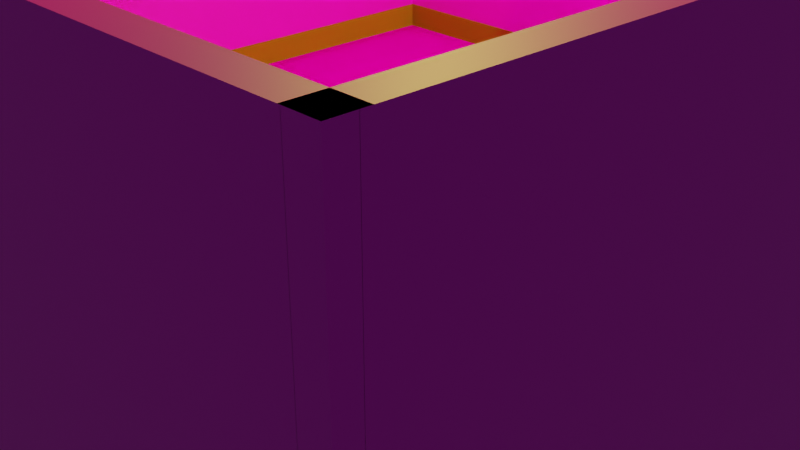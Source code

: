 # Source: RoomEmpty.blend  (saved by Blender 3.2.14; exported with 4.5.12 LTS)
import bpy
from mathutils import Matrix  # noqa: F401  (used for matrix-valued properties, if any)

bpy.ops.wm.read_factory_settings(use_empty=True)
scene = bpy.context.scene
scene.name = 'Scene'

# ---- collections
col_collection = bpy.data.collections.new('Collection'); scene.collection.children.link(col_collection)
col_camnlights = bpy.data.collections.new('CamNLights'); col_collection.children.link(col_camnlights)
col_walls = bpy.data.collections.new('Walls'); col_collection.children.link(col_walls)
col_cieling = bpy.data.collections.new('Cieling'); col_collection.children.link(col_cieling)

# ---- images (referenced by path relative to the original .blend; pixels are not part of the script)
import os
ASSET_DIR = os.environ.get("B2B_ASSET_DIR", "")  # directory of the original .blend (textures are referenced by path, not embedded)
HERE = os.path.dirname(os.path.abspath(__file__))  # packed textures are extracted next to this script under _unpacked/

def load_image(name, relpath, width, height, colorspace="sRGB"):
    """Load a texture the original file referenced (path relative to the .blend, or extracted next to this script)."""
    p = next((c for c in (os.path.join(HERE, relpath), os.path.join(ASSET_DIR, relpath)) if relpath and os.path.exists(c)), "")
    if p:
        img = bpy.data.images.load(p, check_existing=True)
        img.name = name
    else:  # same state as the original file: an image datablock whose file is absent (Cycles renders it pink)
        img = bpy.data.images.new(name, width, height)
        img.source = "FILE"
        img.filepath = "//" + (relpath or name)
    img.colorspace_settings.name = colorspace
    return img
img_carpet_jpg = load_image('carpet.jpg', 'textures/carpet.jpg', 1024, 1024, 'sRGB')
img_wallpaper_jpg = load_image('wallpaper.jpg', 'textures/wallpaper.jpg', 1024, 1024, 'sRGB')
img_ceiling_tile_png = load_image('ceiling_tile.png', 'textures/ceiling_tile.png', 1024, 1024, 'sRGB')

# ---- materials (node trees are filled in below, after node groups)
mat_floor = bpy.data.materials.new('Floor')
mat_floor.use_transparent_shadow = False
mat_wall2 = bpy.data.materials.new('Wall2')
mat_wall2.use_transparent_shadow = False
mat_wall1 = bpy.data.materials.new('Wall1')
mat_wall1.use_transparent_shadow = False
mat_cieling1 = bpy.data.materials.new('Cieling1')
mat_cieling1.use_transparent_shadow = False
mat_cielinglights = bpy.data.materials.new('CielingLights')
mat_cielinglights.use_transparent_shadow = False
mat_cieling2 = bpy.data.materials.new('Cieling2')
mat_cieling2.use_transparent_shadow = False

# ---- material node trees
mat_floor.use_nodes = True; mat_floor.node_tree.nodes.clear()
_N = mat_floor.node_tree.nodes; _L = mat_floor.node_tree.links
n0 = _N.new('ShaderNodeBsdfPrincipled'); n0.name = 'Principled BSDF'; n0.location = (10, 300)
n0.distribution = 'GGX'
n0.subsurface_method = 'RANDOM_WALK_SKIN'
n0.inputs[2].default_value = 1.0
n0.inputs[3].default_value = 1.45
n0.inputs[13].default_value = 0.0
n0.inputs[27].default_value = (0.0, 0.0, 0.0, 1.0)
n0.inputs[28].default_value = 1.0
n1 = _N.new('ShaderNodeOutputMaterial'); n1.name = 'Material Output'; n1.location = (300, 300)
n2 = _N.new('ShaderNodeTexImage'); n2.name = 'Image Texture'; n2.location = (-280, 275)
n2.image = img_carpet_jpg
n3 = _N.new('ShaderNodeTexCoord'); n3.name = 'Texture Coordinate'; n3.location = (-715, 203)
n4 = _N.new('ShaderNodeMapping'); n4.name = 'Mapping'; n4.location = (-483, 268)
n4.inputs[3].default_value = (15.0, 15.0, 1.0)
_L.new(n0.outputs[0], n1.inputs[0])
_L.new(n2.outputs[0], n0.inputs[0])
_L.new(n3.outputs[2], n4.inputs[0])
_L.new(n4.outputs[0], n2.inputs[0])
n1.is_active_output = True
mat_wall2.use_nodes = True; mat_wall2.node_tree.nodes.clear()
_N = mat_wall2.node_tree.nodes; _L = mat_wall2.node_tree.links
n0 = _N.new('ShaderNodeBsdfPrincipled'); n0.name = 'Principled BSDF'; n0.location = (10, 300)
n0.distribution = 'GGX'
n0.subsurface_method = 'BURLEY'
n0.inputs[0].default_value = (0.2705, 0.1946, 0.01033, 1.0)
n0.inputs[2].default_value = 1.0
n0.inputs[3].default_value = 1.45
n0.inputs[13].default_value = 0.0
n0.inputs[27].default_value = (0.0, 0.0, 0.0, 1.0)
n0.inputs[28].default_value = 1.0
n1 = _N.new('ShaderNodeOutputMaterial'); n1.name = 'Material Output'; n1.location = (300, 300)
_L.new(n0.outputs[0], n1.inputs[0])
n1.is_active_output = True
mat_wall1.use_nodes = True; mat_wall1.node_tree.nodes.clear()
_N = mat_wall1.node_tree.nodes; _L = mat_wall1.node_tree.links
n0 = _N.new('ShaderNodeBsdfPrincipled'); n0.name = 'Principled BSDF'; n0.location = (10, 300)
n0.distribution = 'GGX'
n0.subsurface_method = 'RANDOM_WALK_SKIN'
n0.inputs[3].default_value = 1.45
n0.inputs[27].default_value = (0.0, 0.0, 0.0, 1.0)
n0.inputs[28].default_value = 1.0
n1 = _N.new('ShaderNodeOutputMaterial'); n1.name = 'Material Output'; n1.location = (300, 300)
n2 = _N.new('ShaderNodeTexCoord'); n2.name = 'Texture Coordinate'; n2.location = (-654, 247)
n3 = _N.new('ShaderNodeTexImage'); n3.name = 'Image Texture'; n3.location = (-280, 275)
n3.image = img_wallpaper_jpg
n4 = _N.new('ShaderNodeMapping'); n4.name = 'Mapping'; n4.location = (-468, 277)
n4.inputs[2].default_value = (0.0, 0.0, 1.571)
n4.inputs[3].default_value = (50.0, 50.0, 0.0)
_L.new(n0.outputs[0], n1.inputs[0])
_L.new(n3.outputs[0], n0.inputs[0])
_L.new(n2.outputs[2], n4.inputs[0])
_L.new(n4.outputs[0], n3.inputs[0])
n1.is_active_output = True
mat_cieling1.use_nodes = True; mat_cieling1.node_tree.nodes.clear()
_N = mat_cieling1.node_tree.nodes; _L = mat_cieling1.node_tree.links
n0 = _N.new('ShaderNodeBsdfPrincipled'); n0.name = 'Principled BSDF'; n0.location = (10, 300)
n0.distribution = 'GGX'
n0.subsurface_method = 'RANDOM_WALK_SKIN'
n0.inputs[0].default_value = (0.218, 0.3832, 0.2495, 1.0)
n0.inputs[3].default_value = 1.45
n0.inputs[27].default_value = (0.0, 0.0, 0.0, 1.0)
n0.inputs[28].default_value = 1.0
n1 = _N.new('ShaderNodeOutputMaterial'); n1.name = 'Material Output'; n1.location = (300, 300)
_L.new(n0.outputs[0], n1.inputs[0])
n1.is_active_output = True
mat_cielinglights.use_nodes = True; mat_cielinglights.node_tree.nodes.clear()
_N = mat_cielinglights.node_tree.nodes; _L = mat_cielinglights.node_tree.links
n0 = _N.new('ShaderNodeOutputMaterial'); n0.name = 'Material Output'; n0.location = (300, 300)
n1 = _N.new('ShaderNodeEmission'); n1.name = 'Emission'; n1.location = (10, 300)
n1.inputs[0].default_value = (1.0, 0.9685, 0.2795, 1.0)
n1.inputs[1].default_value = 45.0
_L.new(n1.outputs[0], n0.inputs[0])
n0.is_active_output = True
mat_cieling2.use_nodes = True; mat_cieling2.node_tree.nodes.clear()
_N = mat_cieling2.node_tree.nodes; _L = mat_cieling2.node_tree.links
n0 = _N.new('ShaderNodeBsdfPrincipled'); n0.name = 'Principled BSDF'; n0.location = (10, 300)
n0.distribution = 'GGX'
n0.subsurface_method = 'RANDOM_WALK_SKIN'
n0.inputs[3].default_value = 1.45
n0.inputs[27].default_value = (0.0, 0.0, 0.0, 1.0)
n0.inputs[28].default_value = 1.0
n1 = _N.new('ShaderNodeOutputMaterial'); n1.name = 'Material Output'; n1.location = (300, 300)
n2 = _N.new('ShaderNodeTexImage'); n2.name = 'Image Texture'; n2.location = (-280, 275)
n2.image = img_ceiling_tile_png
n3 = _N.new('ShaderNodeTexCoord'); n3.name = 'Texture Coordinate'; n3.location = (-633, 260)
n4 = _N.new('ShaderNodeMapping'); n4.name = 'Mapping'; n4.location = (-458, 282)
n4.inputs[3].default_value = (5.0, 20.0, 1.0)
_L.new(n0.outputs[0], n1.inputs[0])
_L.new(n2.outputs[0], n0.inputs[0])
_L.new(n3.outputs[2], n4.inputs[0])
_L.new(n4.outputs[0], n2.inputs[0])
n1.is_active_output = True

# ---- world
world_world = bpy.data.worlds.new('World'); scene.world = world_world
world_world.use_nodes = True; world_world.node_tree.nodes.clear()
_N = world_world.node_tree.nodes; _L = world_world.node_tree.links
n0 = _N.new('ShaderNodeOutputWorld'); n0.name = 'World Output'; n0.location = (300, 300)
n1 = _N.new('ShaderNodeBackground'); n1.name = 'Background'; n1.location = (10, 300)
n1.inputs[0].default_value = (0.05088, 0.05088, 0.05088, 1.0)
_L.new(n1.outputs[0], n0.inputs[0])
n0.is_active_output = True
world_world.color = (0.05088, 0.05088, 0.05088)
world_world.use_sun_shadow = False
world_world.sun_shadow_jitter_overblur = 0.0

# ---- cameras
cam_camera = bpy.data.cameras.new('Camera')
cam_camera.clip_end = 100.0
cam_camera.ortho_scale = 7.314

# ---- lights
light_light = bpy.data.lights.new('Light', 'POINT')
light_light.color = (1.0, 0.8526, 0.1198)
light_light.transmission_factor = 0.0
light_light.energy = 1000.0
light_light.shadow_soft_size = 0.1
light_light.shadow_maximum_resolution = 0.006
light_light.use_absolute_resolution = True

# ---- meshes
me_plane = bpy.data.meshes.new('Plane')
me_plane.from_pydata([(-1.0, -1.0, 0.0), (1.0, -1.0, 0.0), (-1.0, 1.0, 0.0), (1.0, 1.0, 0.0)], [], [(0, 1, 3, 2)])
_uv = me_plane.uv_layers.new(name='UVMap')
_uv.uv.foreach_set('vector', [0.0, 0.0, 1.0, 0.0, 1.0, 1.0, 0.0, 1.0])
me_plane.materials.append(mat_floor)
me_plane.update()
me_cube_008 = bpy.data.meshes.new('Cube.008')
me_cube_008.from_pydata([(-1.0, -1.0, -1.0), (-1.0, -1.0, 1.0), (-1.0, 1.0, -1.0), (-1.0, 1.0, 1.0), (1.0, -1.0, -1.0), (1.0, -1.0, 1.0), (1.0, 1.0, -1.0), (1.0, 1.0, 1.0), (-0.8333, -0.9901, -1.128), (-0.8333, -0.9901, 16.26), (-0.8333, 0.9901, -1.128), (-0.8333, 0.9901, 16.26), (0.8333, -0.9901, -1.128), (0.8333, -0.9901, 16.26), (0.8333, 0.9901, -1.128), (0.8333, 0.9901, 16.26)], [], [(0, 1, 3, 2), (2, 3, 7, 6), (6, 7, 5, 4), (4, 5, 1, 0), (2, 6, 4, 0), (7, 3, 1, 5), (8, 9, 11, 10), (10, 11, 15, 14), (14, 15, 13, 12), (12, 13, 9, 8), (10, 14, 12, 8), (15, 11, 9, 13)])
me_cube_008.polygons.foreach_set('material_index', [0, 0, 0, 0, 0, 0, 1, 1, 1, 1, 1, 1])
_uv = me_cube_008.uv_layers.new(name='UVMap')
_uv.uv.foreach_set('vector', [0.375, 0.0, 0.625, 0.0, 0.625, 0.25, 0.375, 0.25, 0.375, 0.25, 0.625, 0.25, 0.625, 0.5, 0.375, 0.5, 0.375, 0.5, 0.625, 0.5, 0.625, 0.75, 0.375, 0.75, 0.375, 0.75, 0.625, 0.75, 0.625, 1.0, 0.375, 1.0, 0.125, 0.5, 0.375, 0.5, 0.375, 0.75, 0.125, 0.75, 0.625, 0.5, 0.875, 0.5, 0.875, 0.75, 0.625, 0.75, 0.375, 0.0, 0.625, 0.0, 0.625, 0.25, 0.375, 0.25, 0.375, 0.25, 0.625, 0.25, 0.625, 0.5, 0.375, 0.5, 0.375, 0.5, 0.625, 0.5, 0.625, 0.75, 0.375, 0.75, 0.375, 0.75, 0.625, 0.75, 0.625, 1.0, 0.375, 1.0, 0.125, 0.5, 0.375, 0.5, 0.375, 0.75, 0.125, 0.75, 0.625, 0.5, 0.875, 0.5, 0.875, 0.75, 0.625, 0.75])
me_cube_008.materials.append(mat_wall2)
me_cube_008.materials.append(mat_wall1)
me_cube_008.update()
me_cube_009 = bpy.data.meshes.new('Cube.009')
me_cube_009.from_pydata([(-1.0, -1.0, -1.0), (-1.0, -1.0, 1.0), (-1.0, 1.0, -1.0), (-1.0, 1.0, 1.0), (1.0, -1.0, -1.0), (1.0, -1.0, 1.0), (1.0, 1.0, -1.0), (1.0, 1.0, 1.0), (-0.8333, -0.9901, -1.128), (-0.8333, -0.9901, 16.26), (-0.8333, 0.9901, -1.128), (-0.8333, 0.9901, 16.26), (0.8333, -0.9901, -1.128), (0.8333, -0.9901, 16.26), (0.8333, 0.9901, -1.128), (0.8333, 0.9901, 16.26)], [], [(0, 1, 3, 2), (2, 3, 7, 6), (6, 7, 5, 4), (4, 5, 1, 0), (2, 6, 4, 0), (7, 3, 1, 5), (8, 9, 11, 10), (10, 11, 15, 14), (14, 15, 13, 12), (12, 13, 9, 8), (10, 14, 12, 8), (15, 11, 9, 13)])
me_cube_009.polygons.foreach_set('material_index', [0, 0, 0, 0, 0, 0, 1, 1, 1, 1, 1, 1])
_uv = me_cube_009.uv_layers.new(name='UVMap')
_uv.uv.foreach_set('vector', [0.375, 0.0, 0.625, 0.0, 0.625, 0.25, 0.375, 0.25, 0.375, 0.25, 0.625, 0.25, 0.625, 0.5, 0.375, 0.5, 0.375, 0.5, 0.625, 0.5, 0.625, 0.75, 0.375, 0.75, 0.375, 0.75, 0.625, 0.75, 0.625, 1.0, 0.375, 1.0, 0.125, 0.5, 0.375, 0.5, 0.375, 0.75, 0.125, 0.75, 0.625, 0.5, 0.875, 0.5, 0.875, 0.75, 0.625, 0.75, 0.375, 0.0, 0.625, 0.0, 0.625, 0.25, 0.375, 0.25, 0.375, 0.25, 0.625, 0.25, 0.625, 0.5, 0.375, 0.5, 0.375, 0.5, 0.625, 0.5, 0.625, 0.75, 0.375, 0.75, 0.375, 0.75, 0.625, 0.75, 0.625, 1.0, 0.375, 1.0, 0.125, 0.5, 0.375, 0.5, 0.375, 0.75, 0.125, 0.75, 0.625, 0.5, 0.875, 0.5, 0.875, 0.75, 0.625, 0.75])
me_cube_009.materials.append(mat_wall2)
me_cube_009.materials.append(mat_wall1)
me_cube_009.update()
me_cube_010 = bpy.data.meshes.new('Cube.010')
me_cube_010.from_pydata([(-1.0, -1.0, -1.0), (-1.0, -1.0, 1.0), (-1.0, 1.0, -1.0), (-1.0, 1.0, 1.0), (1.0, -1.0, -1.0), (1.0, -1.0, 1.0), (1.0, 1.0, -1.0), (1.0, 1.0, 1.0), (-0.8333, -0.9901, -1.128), (-0.8333, -0.9901, 16.26), (-0.8333, 0.9901, -1.128), (-0.8333, 0.9901, 16.26), (0.8333, -0.9901, -1.128), (0.8333, -0.9901, 16.26), (0.8333, 0.9901, -1.128), (0.8333, 0.9901, 16.26)], [], [(0, 1, 3, 2), (2, 3, 7, 6), (6, 7, 5, 4), (4, 5, 1, 0), (2, 6, 4, 0), (7, 3, 1, 5), (8, 9, 11, 10), (10, 11, 15, 14), (14, 15, 13, 12), (12, 13, 9, 8), (10, 14, 12, 8), (15, 11, 9, 13)])
me_cube_010.polygons.foreach_set('material_index', [0, 0, 0, 0, 0, 0, 1, 1, 1, 1, 1, 1])
_uv = me_cube_010.uv_layers.new(name='UVMap')
_uv.uv.foreach_set('vector', [0.375, 0.0, 0.625, 0.0, 0.625, 0.25, 0.375, 0.25, 0.375, 0.25, 0.625, 0.25, 0.625, 0.5, 0.375, 0.5, 0.375, 0.5, 0.625, 0.5, 0.625, 0.75, 0.375, 0.75, 0.375, 0.75, 0.625, 0.75, 0.625, 1.0, 0.375, 1.0, 0.125, 0.5, 0.375, 0.5, 0.375, 0.75, 0.125, 0.75, 0.625, 0.5, 0.875, 0.5, 0.875, 0.75, 0.625, 0.75, 0.375, 0.0, 0.625, 0.0, 0.625, 0.25, 0.375, 0.25, 0.375, 0.25, 0.625, 0.25, 0.625, 0.5, 0.375, 0.5, 0.375, 0.5, 0.625, 0.5, 0.625, 0.75, 0.375, 0.75, 0.375, 0.75, 0.625, 0.75, 0.625, 1.0, 0.375, 1.0, 0.125, 0.5, 0.375, 0.5, 0.375, 0.75, 0.125, 0.75, 0.625, 0.5, 0.875, 0.5, 0.875, 0.75, 0.625, 0.75])
me_cube_010.materials.append(mat_wall2)
me_cube_010.materials.append(mat_wall1)
me_cube_010.update()
me_cube_011 = bpy.data.meshes.new('Cube.011')
me_cube_011.from_pydata([(-1.0, -1.0, -1.0), (-1.0, -1.0, 1.0), (-1.0, 1.0, -1.0), (-1.0, 1.0, 1.0), (1.0, -1.0, -1.0), (1.0, -1.0, 1.0), (1.0, 1.0, -1.0), (1.0, 1.0, 1.0), (-0.8333, -0.9901, -1.128), (-0.8333, -0.9901, 16.26), (-0.8333, 0.9901, -1.128), (-0.8333, 0.9901, 16.26), (0.8333, -0.9901, -1.128), (0.8333, -0.9901, 16.26), (0.8333, 0.9901, -1.128), (0.8333, 0.9901, 16.26)], [], [(0, 1, 3, 2), (2, 3, 7, 6), (6, 7, 5, 4), (4, 5, 1, 0), (2, 6, 4, 0), (7, 3, 1, 5), (8, 9, 11, 10), (10, 11, 15, 14), (14, 15, 13, 12), (12, 13, 9, 8), (10, 14, 12, 8), (15, 11, 9, 13)])
me_cube_011.polygons.foreach_set('material_index', [0, 0, 0, 0, 0, 0, 1, 1, 1, 1, 1, 1])
_uv = me_cube_011.uv_layers.new(name='UVMap')
_uv.uv.foreach_set('vector', [0.375, 0.0, 0.625, 0.0, 0.625, 0.25, 0.375, 0.25, 0.375, 0.25, 0.625, 0.25, 0.625, 0.5, 0.375, 0.5, 0.375, 0.5, 0.625, 0.5, 0.625, 0.75, 0.375, 0.75, 0.375, 0.75, 0.625, 0.75, 0.625, 1.0, 0.375, 1.0, 0.125, 0.5, 0.375, 0.5, 0.375, 0.75, 0.125, 0.75, 0.625, 0.5, 0.875, 0.5, 0.875, 0.75, 0.625, 0.75, 0.375, 0.0, 0.625, 0.0, 0.625, 0.25, 0.375, 0.25, 0.375, 0.25, 0.625, 0.25, 0.625, 0.5, 0.375, 0.5, 0.375, 0.5, 0.625, 0.5, 0.625, 0.75, 0.375, 0.75, 0.375, 0.75, 0.625, 0.75, 0.625, 1.0, 0.375, 1.0, 0.125, 0.5, 0.375, 0.5, 0.375, 0.75, 0.125, 0.75, 0.625, 0.5, 0.875, 0.5, 0.875, 0.75, 0.625, 0.75])
me_cube_011.materials.append(mat_wall2)
me_cube_011.materials.append(mat_wall1)
me_cube_011.update()
me_cube_012 = bpy.data.meshes.new('Cube.012')
me_cube_012.from_pydata([(-1.0, -1.0, -1.0), (-1.0, -1.0, 1.0), (-1.0, 1.0, -1.0), (-1.0, 1.0, 1.0), (1.0, -1.0, -1.0), (1.0, -1.0, 1.0), (1.0, 1.0, -1.0), (1.0, 1.0, 1.0), (-1.0, -0.9558, -1.0), (-1.0, -0.9558, 1.0), (1.0, -0.9558, -1.0), (1.0, -0.9558, 1.0), (0.9503, 1.0, -1.0), (0.9503, 1.0, 1.0), (0.9503, -1.0, -1.0), (0.9503, -1.0, 1.0), (0.9503, -0.9558, 1.0), (0.9503, -0.9558, -1.0), (-0.9449, 1.0, -1.0), (-0.9449, -1.0, 1.0), (-0.9449, -0.9558, -1.0), (-0.9449, 1.0, 1.0), (-0.9449, -1.0, -1.0), (-0.9449, -0.9558, 1.0), (-1.0, 0.9613, 1.0), (1.0, 0.9613, -1.0), (-1.0, 0.9613, -1.0), (1.0, 0.9613, 1.0), (0.9503, 0.9613, -1.0), (0.9503, 0.9613, 1.0), (-0.9449, 0.9613, -1.0), (-0.9449, 0.9613, 1.0)], [], [(26, 24, 3, 2), (12, 13, 7, 6), (10, 11, 5, 4), (22, 19, 1, 0), (17, 10, 4, 14), (23, 9, 1, 19), (31, 24, 9, 23), (28, 25, 10, 17), (25, 27, 11, 10), (0, 1, 9, 8), (27, 29, 16, 11), (11, 16, 15, 5), (20, 17, 14, 22), (4, 5, 15, 14), (18, 21, 13, 12), (2, 3, 21, 18), (8, 20, 22, 0), (26, 30, 20, 8), (16, 23, 19, 15), (14, 15, 19, 22), (13, 21, 31, 29), (2, 18, 30, 26), (7, 13, 29, 27), (18, 12, 28, 30), (6, 7, 27, 25), (12, 6, 25, 28), (21, 3, 24, 31), (8, 9, 24, 26)])
_uv = me_cube_012.uv_layers.new(name='UVMap')
_uv.uv.foreach_set('vector', [0.375, 0.2452, 0.625, 0.2452, 0.625, 0.25, 0.375, 0.25, 0.375, 0.4938, 0.625, 0.4938, 0.625, 0.5, 0.375, 0.5, 0.375, 0.7445, 0.625, 0.7445, 0.625, 0.75, 0.375, 0.75, 0.375, 0.9931, 0.625, 0.9931, 0.625, 1.0, 0.375, 1.0, 0.3688, 0.7445, 0.375, 0.7445, 0.375, 0.75, 0.3688, 0.75, 0.8681, 0.7445, 0.875, 0.7445, 0.875, 0.75, 0.8681, 0.75, 0.8681, 0.5048, 0.875, 0.5048, 0.875, 0.7445, 0.8681, 0.7445, 0.3688, 0.5048, 0.375, 0.5048, 0.375, 0.7445, 0.3688, 0.7445, 0.375, 0.5048, 0.625, 0.5048, 0.625, 0.7445, 0.375, 0.7445, 0.375, 0.0, 0.625, 0.0, 0.625, 0.005525, 0.375, 0.005525, 0.625, 0.5048, 0.6312, 0.5048, 0.6312, 0.7445, 0.625, 0.7445, 0.625, 0.7445, 0.6312, 0.7445, 0.6312, 0.75, 0.625, 0.75, 0.1319, 0.7445, 0.3688, 0.7445, 0.3688, 0.75, 0.1319, 0.75, 0.375, 0.75, 0.625, 0.75, 0.625, 0.7562, 0.375, 0.7562, 0.375, 0.2569, 0.625, 0.2569, 0.625, 0.4938, 0.375, 0.4938, 0.375, 0.25, 0.625, 0.25, 0.625, 0.2569, 0.375, 0.2569, 0.125, 0.7445, 0.1319, 0.7445, 0.1319, 0.75, 0.125, 0.75, 0.125, 0.5048, 0.1319, 0.5048, 0.1319, 0.7445, 0.125, 0.7445, 0.6312, 0.7445, 0.8681, 0.7445, 0.8681, 0.75, 0.6312, 0.75, 0.375, 0.7562, 0.625, 0.7562, 0.625, 0.9931, 0.375, 0.9931, 0.6312, 0.5, 0.8681, 0.5, 0.8681, 0.5048, 0.6312, 0.5048, 0.125, 0.5, 0.1319, 0.5, 0.1319, 0.5048, 0.125, 0.5048, 0.625, 0.5, 0.6312, 0.5, 0.6312, 0.5048, 0.625, 0.5048, 0.1319, 0.5, 0.3688, 0.5, 0.3688, 0.5048, 0.1319, 0.5048, 0.375, 0.5, 0.625, 0.5, 0.625, 0.5048, 0.375, 0.5048, 0.3688, 0.5, 0.375, 0.5, 0.375, 0.5048, 0.3688, 0.5048, 0.8681, 0.5, 0.875, 0.5, 0.875, 0.5048, 0.8681, 0.5048, 0.375, 0.005525, 0.625, 0.005525, 0.625, 0.2452, 0.375, 0.2452])
me_cube_012.materials.append(mat_cieling1)
me_cube_012.update()
me_cube_001 = bpy.data.meshes.new('Cube.001')
me_cube_001.from_pydata([(-1.0, -1.0, -1.0), (-1.0, -1.0, 1.0), (-1.0, 1.0, -1.0), (-1.0, 1.0, 1.0), (1.0, -1.0, -1.0), (1.0, -1.0, 1.0), (1.0, 1.0, -1.0), (1.0, 1.0, 1.0), (-1.0, -0.9558, -1.0), (-1.0, -0.9558, 1.0), (1.0, -0.9558, -1.0), (1.0, -0.9558, 1.0), (0.9503, 1.0, -1.0), (0.9503, 1.0, 1.0), (0.9503, -1.0, -1.0), (0.9503, -1.0, 1.0), (0.9503, -0.9558, 1.0), (0.9503, -0.9558, -1.0), (-0.9449, 1.0, -1.0), (-0.9449, -1.0, 1.0), (-0.9449, -0.9558, -1.0), (-0.9449, 1.0, 1.0), (-0.9449, -1.0, -1.0), (-0.9449, -0.9558, 1.0), (-1.0, 0.9613, 1.0), (1.0, 0.9613, -1.0), (-1.0, 0.9613, -1.0), (1.0, 0.9613, 1.0), (0.9503, 0.9613, -1.0), (0.9503, 0.9613, 1.0), (-0.9449, 0.9613, -1.0), (-0.9449, 0.9613, 1.0)], [], [(26, 24, 3, 2), (12, 13, 7, 6), (10, 11, 5, 4), (22, 19, 1, 0), (17, 10, 4, 14), (23, 9, 1, 19), (31, 24, 9, 23), (28, 25, 10, 17), (25, 27, 11, 10), (0, 1, 9, 8), (27, 29, 16, 11), (11, 16, 15, 5), (20, 17, 14, 22), (4, 5, 15, 14), (18, 21, 13, 12), (2, 3, 21, 18), (8, 20, 22, 0), (26, 30, 20, 8), (16, 23, 19, 15), (14, 15, 19, 22), (13, 21, 31, 29), (2, 18, 30, 26), (7, 13, 29, 27), (18, 12, 28, 30), (6, 7, 27, 25), (12, 6, 25, 28), (21, 3, 24, 31), (8, 9, 24, 26)])
_uv = me_cube_001.uv_layers.new(name='UVMap')
_uv.uv.foreach_set('vector', [0.375, 0.2452, 0.625, 0.2452, 0.625, 0.25, 0.375, 0.25, 0.375, 0.4938, 0.625, 0.4938, 0.625, 0.5, 0.375, 0.5, 0.375, 0.7445, 0.625, 0.7445, 0.625, 0.75, 0.375, 0.75, 0.375, 0.9931, 0.625, 0.9931, 0.625, 1.0, 0.375, 1.0, 0.3688, 0.7445, 0.375, 0.7445, 0.375, 0.75, 0.3688, 0.75, 0.8681, 0.7445, 0.875, 0.7445, 0.875, 0.75, 0.8681, 0.75, 0.8681, 0.5048, 0.875, 0.5048, 0.875, 0.7445, 0.8681, 0.7445, 0.3688, 0.5048, 0.375, 0.5048, 0.375, 0.7445, 0.3688, 0.7445, 0.375, 0.5048, 0.625, 0.5048, 0.625, 0.7445, 0.375, 0.7445, 0.375, 0.0, 0.625, 0.0, 0.625, 0.005525, 0.375, 0.005525, 0.625, 0.5048, 0.6312, 0.5048, 0.6312, 0.7445, 0.625, 0.7445, 0.625, 0.7445, 0.6312, 0.7445, 0.6312, 0.75, 0.625, 0.75, 0.1319, 0.7445, 0.3688, 0.7445, 0.3688, 0.75, 0.1319, 0.75, 0.375, 0.75, 0.625, 0.75, 0.625, 0.7562, 0.375, 0.7562, 0.375, 0.2569, 0.625, 0.2569, 0.625, 0.4938, 0.375, 0.4938, 0.375, 0.25, 0.625, 0.25, 0.625, 0.2569, 0.375, 0.2569, 0.125, 0.7445, 0.1319, 0.7445, 0.1319, 0.75, 0.125, 0.75, 0.125, 0.5048, 0.1319, 0.5048, 0.1319, 0.7445, 0.125, 0.7445, 0.6312, 0.7445, 0.8681, 0.7445, 0.8681, 0.75, 0.6312, 0.75, 0.375, 0.7562, 0.625, 0.7562, 0.625, 0.9931, 0.375, 0.9931, 0.6312, 0.5, 0.8681, 0.5, 0.8681, 0.5048, 0.6312, 0.5048, 0.125, 0.5, 0.1319, 0.5, 0.1319, 0.5048, 0.125, 0.5048, 0.625, 0.5, 0.6312, 0.5, 0.6312, 0.5048, 0.625, 0.5048, 0.1319, 0.5, 0.3688, 0.5, 0.3688, 0.5048, 0.1319, 0.5048, 0.375, 0.5, 0.625, 0.5, 0.625, 0.5048, 0.375, 0.5048, 0.3688, 0.5, 0.375, 0.5, 0.375, 0.5048, 0.3688, 0.5048, 0.8681, 0.5, 0.875, 0.5, 0.875, 0.5048, 0.8681, 0.5048, 0.375, 0.005525, 0.625, 0.005525, 0.625, 0.2452, 0.375, 0.2452])
me_cube_001.materials.append(mat_cieling1)
me_cube_001.update()
me_cube_002 = bpy.data.meshes.new('Cube.002')
me_cube_002.from_pydata([(-1.0, -1.0, -1.0), (-1.0, -1.0, 1.0), (-1.0, 1.0, -1.0), (-1.0, 1.0, 1.0), (1.0, -1.0, -1.0), (1.0, -1.0, 1.0), (1.0, 1.0, -1.0), (1.0, 1.0, 1.0), (-1.0, -0.9558, -1.0), (-1.0, -0.9558, 1.0), (1.0, -0.9558, -1.0), (1.0, -0.9558, 1.0), (0.9503, 1.0, -1.0), (0.9503, 1.0, 1.0), (0.9503, -1.0, -1.0), (0.9503, -1.0, 1.0), (0.9503, -0.9558, 1.0), (0.9503, -0.9558, -1.0), (-0.9449, 1.0, -1.0), (-0.9449, -1.0, 1.0), (-0.9449, -0.9558, -1.0), (-0.9449, 1.0, 1.0), (-0.9449, -1.0, -1.0), (-0.9449, -0.9558, 1.0), (-1.0, 0.9613, 1.0), (1.0, 0.9613, -1.0), (-1.0, 0.9613, -1.0), (1.0, 0.9613, 1.0), (0.9503, 0.9613, -1.0), (0.9503, 0.9613, 1.0), (-0.9449, 0.9613, -1.0), (-0.9449, 0.9613, 1.0)], [], [(26, 24, 3, 2), (12, 13, 7, 6), (10, 11, 5, 4), (22, 19, 1, 0), (17, 10, 4, 14), (23, 9, 1, 19), (31, 24, 9, 23), (28, 25, 10, 17), (25, 27, 11, 10), (0, 1, 9, 8), (27, 29, 16, 11), (11, 16, 15, 5), (20, 17, 14, 22), (4, 5, 15, 14), (18, 21, 13, 12), (2, 3, 21, 18), (8, 20, 22, 0), (26, 30, 20, 8), (16, 23, 19, 15), (14, 15, 19, 22), (13, 21, 31, 29), (2, 18, 30, 26), (7, 13, 29, 27), (18, 12, 28, 30), (6, 7, 27, 25), (12, 6, 25, 28), (21, 3, 24, 31), (8, 9, 24, 26)])
_uv = me_cube_002.uv_layers.new(name='UVMap')
_uv.uv.foreach_set('vector', [0.375, 0.2452, 0.625, 0.2452, 0.625, 0.25, 0.375, 0.25, 0.375, 0.4938, 0.625, 0.4938, 0.625, 0.5, 0.375, 0.5, 0.375, 0.7445, 0.625, 0.7445, 0.625, 0.75, 0.375, 0.75, 0.375, 0.9931, 0.625, 0.9931, 0.625, 1.0, 0.375, 1.0, 0.3688, 0.7445, 0.375, 0.7445, 0.375, 0.75, 0.3688, 0.75, 0.8681, 0.7445, 0.875, 0.7445, 0.875, 0.75, 0.8681, 0.75, 0.8681, 0.5048, 0.875, 0.5048, 0.875, 0.7445, 0.8681, 0.7445, 0.3688, 0.5048, 0.375, 0.5048, 0.375, 0.7445, 0.3688, 0.7445, 0.375, 0.5048, 0.625, 0.5048, 0.625, 0.7445, 0.375, 0.7445, 0.375, 0.0, 0.625, 0.0, 0.625, 0.005525, 0.375, 0.005525, 0.625, 0.5048, 0.6312, 0.5048, 0.6312, 0.7445, 0.625, 0.7445, 0.625, 0.7445, 0.6312, 0.7445, 0.6312, 0.75, 0.625, 0.75, 0.1319, 0.7445, 0.3688, 0.7445, 0.3688, 0.75, 0.1319, 0.75, 0.375, 0.75, 0.625, 0.75, 0.625, 0.7562, 0.375, 0.7562, 0.375, 0.2569, 0.625, 0.2569, 0.625, 0.4938, 0.375, 0.4938, 0.375, 0.25, 0.625, 0.25, 0.625, 0.2569, 0.375, 0.2569, 0.125, 0.7445, 0.1319, 0.7445, 0.1319, 0.75, 0.125, 0.75, 0.125, 0.5048, 0.1319, 0.5048, 0.1319, 0.7445, 0.125, 0.7445, 0.6312, 0.7445, 0.8681, 0.7445, 0.8681, 0.75, 0.6312, 0.75, 0.375, 0.7562, 0.625, 0.7562, 0.625, 0.9931, 0.375, 0.9931, 0.6312, 0.5, 0.8681, 0.5, 0.8681, 0.5048, 0.6312, 0.5048, 0.125, 0.5, 0.1319, 0.5, 0.1319, 0.5048, 0.125, 0.5048, 0.625, 0.5, 0.6312, 0.5, 0.6312, 0.5048, 0.625, 0.5048, 0.1319, 0.5, 0.3688, 0.5, 0.3688, 0.5048, 0.1319, 0.5048, 0.375, 0.5, 0.625, 0.5, 0.625, 0.5048, 0.375, 0.5048, 0.3688, 0.5, 0.375, 0.5, 0.375, 0.5048, 0.3688, 0.5048, 0.8681, 0.5, 0.875, 0.5, 0.875, 0.5048, 0.8681, 0.5048, 0.375, 0.005525, 0.625, 0.005525, 0.625, 0.2452, 0.375, 0.2452])
me_cube_002.materials.append(mat_cieling1)
me_cube_002.update()
me_cube_003 = bpy.data.meshes.new('Cube.003')
me_cube_003.from_pydata([(-1.0, -1.0, -1.0), (-1.0, -1.0, 1.0), (-1.0, 1.0, -1.0), (-1.0, 1.0, 1.0), (1.0, -1.0, -1.0), (1.0, -1.0, 1.0), (1.0, 1.0, -1.0), (1.0, 1.0, 1.0), (-1.0, -0.9558, -1.0), (-1.0, -0.9558, 1.0), (1.0, -0.9558, -1.0), (1.0, -0.9558, 1.0), (0.9503, 1.0, -1.0), (0.9503, 1.0, 1.0), (0.9503, -1.0, -1.0), (0.9503, -1.0, 1.0), (0.9503, -0.9558, 1.0), (0.9503, -0.9558, -1.0), (-0.9449, 1.0, -1.0), (-0.9449, -1.0, 1.0), (-0.9449, -0.9558, -1.0), (-0.9449, 1.0, 1.0), (-0.9449, -1.0, -1.0), (-0.9449, -0.9558, 1.0), (-1.0, 0.9613, 1.0), (1.0, 0.9613, -1.0), (-1.0, 0.9613, -1.0), (1.0, 0.9613, 1.0), (0.9503, 0.9613, -1.0), (0.9503, 0.9613, 1.0), (-0.9449, 0.9613, -1.0), (-0.9449, 0.9613, 1.0)], [], [(26, 24, 3, 2), (12, 13, 7, 6), (10, 11, 5, 4), (22, 19, 1, 0), (17, 10, 4, 14), (23, 9, 1, 19), (31, 24, 9, 23), (28, 25, 10, 17), (25, 27, 11, 10), (0, 1, 9, 8), (27, 29, 16, 11), (11, 16, 15, 5), (20, 17, 14, 22), (4, 5, 15, 14), (18, 21, 13, 12), (2, 3, 21, 18), (8, 20, 22, 0), (26, 30, 20, 8), (16, 23, 19, 15), (14, 15, 19, 22), (13, 21, 31, 29), (2, 18, 30, 26), (7, 13, 29, 27), (18, 12, 28, 30), (6, 7, 27, 25), (12, 6, 25, 28), (21, 3, 24, 31), (8, 9, 24, 26)])
_uv = me_cube_003.uv_layers.new(name='UVMap')
_uv.uv.foreach_set('vector', [0.375, 0.2452, 0.625, 0.2452, 0.625, 0.25, 0.375, 0.25, 0.375, 0.4938, 0.625, 0.4938, 0.625, 0.5, 0.375, 0.5, 0.375, 0.7445, 0.625, 0.7445, 0.625, 0.75, 0.375, 0.75, 0.375, 0.9931, 0.625, 0.9931, 0.625, 1.0, 0.375, 1.0, 0.3688, 0.7445, 0.375, 0.7445, 0.375, 0.75, 0.3688, 0.75, 0.8681, 0.7445, 0.875, 0.7445, 0.875, 0.75, 0.8681, 0.75, 0.8681, 0.5048, 0.875, 0.5048, 0.875, 0.7445, 0.8681, 0.7445, 0.3688, 0.5048, 0.375, 0.5048, 0.375, 0.7445, 0.3688, 0.7445, 0.375, 0.5048, 0.625, 0.5048, 0.625, 0.7445, 0.375, 0.7445, 0.375, 0.0, 0.625, 0.0, 0.625, 0.005525, 0.375, 0.005525, 0.625, 0.5048, 0.6312, 0.5048, 0.6312, 0.7445, 0.625, 0.7445, 0.625, 0.7445, 0.6312, 0.7445, 0.6312, 0.75, 0.625, 0.75, 0.1319, 0.7445, 0.3688, 0.7445, 0.3688, 0.75, 0.1319, 0.75, 0.375, 0.75, 0.625, 0.75, 0.625, 0.7562, 0.375, 0.7562, 0.375, 0.2569, 0.625, 0.2569, 0.625, 0.4938, 0.375, 0.4938, 0.375, 0.25, 0.625, 0.25, 0.625, 0.2569, 0.375, 0.2569, 0.125, 0.7445, 0.1319, 0.7445, 0.1319, 0.75, 0.125, 0.75, 0.125, 0.5048, 0.1319, 0.5048, 0.1319, 0.7445, 0.125, 0.7445, 0.6312, 0.7445, 0.8681, 0.7445, 0.8681, 0.75, 0.6312, 0.75, 0.375, 0.7562, 0.625, 0.7562, 0.625, 0.9931, 0.375, 0.9931, 0.6312, 0.5, 0.8681, 0.5, 0.8681, 0.5048, 0.6312, 0.5048, 0.125, 0.5, 0.1319, 0.5, 0.1319, 0.5048, 0.125, 0.5048, 0.625, 0.5, 0.6312, 0.5, 0.6312, 0.5048, 0.625, 0.5048, 0.1319, 0.5, 0.3688, 0.5, 0.3688, 0.5048, 0.1319, 0.5048, 0.375, 0.5, 0.625, 0.5, 0.625, 0.5048, 0.375, 0.5048, 0.3688, 0.5, 0.375, 0.5, 0.375, 0.5048, 0.3688, 0.5048, 0.8681, 0.5, 0.875, 0.5, 0.875, 0.5048, 0.8681, 0.5048, 0.375, 0.005525, 0.625, 0.005525, 0.625, 0.2452, 0.375, 0.2452])
me_cube_003.materials.append(mat_cieling1)
me_cube_003.update()
me_cube_004 = bpy.data.meshes.new('Cube.004')
me_cube_004.from_pydata([(-1.0, -1.0, -1.0), (-1.0, -1.0, 1.0), (-1.0, 1.0, -1.0), (-1.0, 1.0, 1.0), (1.0, -1.0, -1.0), (1.0, -1.0, 1.0), (1.0, 1.0, -1.0), (1.0, 1.0, 1.0), (-1.0, -0.9558, -1.0), (-1.0, -0.9558, 1.0), (1.0, -0.9558, -1.0), (1.0, -0.9558, 1.0), (0.9503, 1.0, -1.0), (0.9503, 1.0, 1.0), (0.9503, -1.0, -1.0), (0.9503, -1.0, 1.0), (0.9503, -0.9558, 1.0), (0.9503, -0.9558, -1.0), (-0.9449, 1.0, -1.0), (-0.9449, -1.0, 1.0), (-0.9449, -0.9558, -1.0), (-0.9449, 1.0, 1.0), (-0.9449, -1.0, -1.0), (-0.9449, -0.9558, 1.0), (-1.0, 0.9613, 1.0), (1.0, 0.9613, -1.0), (-1.0, 0.9613, -1.0), (1.0, 0.9613, 1.0), (0.9503, 0.9613, -1.0), (0.9503, 0.9613, 1.0), (-0.9449, 0.9613, -1.0), (-0.9449, 0.9613, 1.0)], [], [(26, 24, 3, 2), (12, 13, 7, 6), (10, 11, 5, 4), (22, 19, 1, 0), (17, 10, 4, 14), (23, 9, 1, 19), (31, 24, 9, 23), (28, 25, 10, 17), (25, 27, 11, 10), (0, 1, 9, 8), (27, 29, 16, 11), (11, 16, 15, 5), (20, 17, 14, 22), (4, 5, 15, 14), (18, 21, 13, 12), (2, 3, 21, 18), (8, 20, 22, 0), (26, 30, 20, 8), (16, 23, 19, 15), (14, 15, 19, 22), (13, 21, 31, 29), (2, 18, 30, 26), (7, 13, 29, 27), (18, 12, 28, 30), (6, 7, 27, 25), (12, 6, 25, 28), (21, 3, 24, 31), (8, 9, 24, 26)])
_uv = me_cube_004.uv_layers.new(name='UVMap')
_uv.uv.foreach_set('vector', [0.375, 0.2452, 0.625, 0.2452, 0.625, 0.25, 0.375, 0.25, 0.375, 0.4938, 0.625, 0.4938, 0.625, 0.5, 0.375, 0.5, 0.375, 0.7445, 0.625, 0.7445, 0.625, 0.75, 0.375, 0.75, 0.375, 0.9931, 0.625, 0.9931, 0.625, 1.0, 0.375, 1.0, 0.3688, 0.7445, 0.375, 0.7445, 0.375, 0.75, 0.3688, 0.75, 0.8681, 0.7445, 0.875, 0.7445, 0.875, 0.75, 0.8681, 0.75, 0.8681, 0.5048, 0.875, 0.5048, 0.875, 0.7445, 0.8681, 0.7445, 0.3688, 0.5048, 0.375, 0.5048, 0.375, 0.7445, 0.3688, 0.7445, 0.375, 0.5048, 0.625, 0.5048, 0.625, 0.7445, 0.375, 0.7445, 0.375, 0.0, 0.625, 0.0, 0.625, 0.005525, 0.375, 0.005525, 0.625, 0.5048, 0.6312, 0.5048, 0.6312, 0.7445, 0.625, 0.7445, 0.625, 0.7445, 0.6312, 0.7445, 0.6312, 0.75, 0.625, 0.75, 0.1319, 0.7445, 0.3688, 0.7445, 0.3688, 0.75, 0.1319, 0.75, 0.375, 0.75, 0.625, 0.75, 0.625, 0.7562, 0.375, 0.7562, 0.375, 0.2569, 0.625, 0.2569, 0.625, 0.4938, 0.375, 0.4938, 0.375, 0.25, 0.625, 0.25, 0.625, 0.2569, 0.375, 0.2569, 0.125, 0.7445, 0.1319, 0.7445, 0.1319, 0.75, 0.125, 0.75, 0.125, 0.5048, 0.1319, 0.5048, 0.1319, 0.7445, 0.125, 0.7445, 0.6312, 0.7445, 0.8681, 0.7445, 0.8681, 0.75, 0.6312, 0.75, 0.375, 0.7562, 0.625, 0.7562, 0.625, 0.9931, 0.375, 0.9931, 0.6312, 0.5, 0.8681, 0.5, 0.8681, 0.5048, 0.6312, 0.5048, 0.125, 0.5, 0.1319, 0.5, 0.1319, 0.5048, 0.125, 0.5048, 0.625, 0.5, 0.6312, 0.5, 0.6312, 0.5048, 0.625, 0.5048, 0.1319, 0.5, 0.3688, 0.5, 0.3688, 0.5048, 0.1319, 0.5048, 0.375, 0.5, 0.625, 0.5, 0.625, 0.5048, 0.375, 0.5048, 0.3688, 0.5, 0.375, 0.5, 0.375, 0.5048, 0.3688, 0.5048, 0.8681, 0.5, 0.875, 0.5, 0.875, 0.5048, 0.8681, 0.5048, 0.375, 0.005525, 0.625, 0.005525, 0.625, 0.2452, 0.375, 0.2452])
me_cube_004.materials.append(mat_cieling1)
me_cube_004.update()
me_cube_005 = bpy.data.meshes.new('Cube.005')
me_cube_005.from_pydata([(-1.0, -1.0, -1.0), (-1.0, -1.0, 1.0), (-1.0, 1.0, -1.0), (-1.0, 1.0, 1.0), (1.0, -1.0, -1.0), (1.0, -1.0, 1.0), (1.0, 1.0, -1.0), (1.0, 1.0, 1.0), (-1.0, -0.9558, -1.0), (-1.0, -0.9558, 1.0), (1.0, -0.9558, -1.0), (1.0, -0.9558, 1.0), (0.9503, 1.0, -1.0), (0.9503, 1.0, 1.0), (0.9503, -1.0, -1.0), (0.9503, -1.0, 1.0), (0.9503, -0.9558, 1.0), (0.9503, -0.9558, -1.0), (-0.9449, 1.0, -1.0), (-0.9449, -1.0, 1.0), (-0.9449, -0.9558, -1.0), (-0.9449, 1.0, 1.0), (-0.9449, -1.0, -1.0), (-0.9449, -0.9558, 1.0), (-1.0, 0.9613, 1.0), (1.0, 0.9613, -1.0), (-1.0, 0.9613, -1.0), (1.0, 0.9613, 1.0), (0.9503, 0.9613, -1.0), (0.9503, 0.9613, 1.0), (-0.9449, 0.9613, -1.0), (-0.9449, 0.9613, 1.0)], [], [(26, 24, 3, 2), (12, 13, 7, 6), (10, 11, 5, 4), (22, 19, 1, 0), (17, 10, 4, 14), (23, 9, 1, 19), (31, 24, 9, 23), (28, 25, 10, 17), (25, 27, 11, 10), (0, 1, 9, 8), (27, 29, 16, 11), (11, 16, 15, 5), (20, 17, 14, 22), (4, 5, 15, 14), (18, 21, 13, 12), (2, 3, 21, 18), (8, 20, 22, 0), (26, 30, 20, 8), (16, 23, 19, 15), (14, 15, 19, 22), (13, 21, 31, 29), (2, 18, 30, 26), (7, 13, 29, 27), (18, 12, 28, 30), (6, 7, 27, 25), (12, 6, 25, 28), (21, 3, 24, 31), (8, 9, 24, 26)])
_uv = me_cube_005.uv_layers.new(name='UVMap')
_uv.uv.foreach_set('vector', [0.375, 0.2452, 0.625, 0.2452, 0.625, 0.25, 0.375, 0.25, 0.375, 0.4938, 0.625, 0.4938, 0.625, 0.5, 0.375, 0.5, 0.375, 0.7445, 0.625, 0.7445, 0.625, 0.75, 0.375, 0.75, 0.375, 0.9931, 0.625, 0.9931, 0.625, 1.0, 0.375, 1.0, 0.3688, 0.7445, 0.375, 0.7445, 0.375, 0.75, 0.3688, 0.75, 0.8681, 0.7445, 0.875, 0.7445, 0.875, 0.75, 0.8681, 0.75, 0.8681, 0.5048, 0.875, 0.5048, 0.875, 0.7445, 0.8681, 0.7445, 0.3688, 0.5048, 0.375, 0.5048, 0.375, 0.7445, 0.3688, 0.7445, 0.375, 0.5048, 0.625, 0.5048, 0.625, 0.7445, 0.375, 0.7445, 0.375, 0.0, 0.625, 0.0, 0.625, 0.005525, 0.375, 0.005525, 0.625, 0.5048, 0.6312, 0.5048, 0.6312, 0.7445, 0.625, 0.7445, 0.625, 0.7445, 0.6312, 0.7445, 0.6312, 0.75, 0.625, 0.75, 0.1319, 0.7445, 0.3688, 0.7445, 0.3688, 0.75, 0.1319, 0.75, 0.375, 0.75, 0.625, 0.75, 0.625, 0.7562, 0.375, 0.7562, 0.375, 0.2569, 0.625, 0.2569, 0.625, 0.4938, 0.375, 0.4938, 0.375, 0.25, 0.625, 0.25, 0.625, 0.2569, 0.375, 0.2569, 0.125, 0.7445, 0.1319, 0.7445, 0.1319, 0.75, 0.125, 0.75, 0.125, 0.5048, 0.1319, 0.5048, 0.1319, 0.7445, 0.125, 0.7445, 0.6312, 0.7445, 0.8681, 0.7445, 0.8681, 0.75, 0.6312, 0.75, 0.375, 0.7562, 0.625, 0.7562, 0.625, 0.9931, 0.375, 0.9931, 0.6312, 0.5, 0.8681, 0.5, 0.8681, 0.5048, 0.6312, 0.5048, 0.125, 0.5, 0.1319, 0.5, 0.1319, 0.5048, 0.125, 0.5048, 0.625, 0.5, 0.6312, 0.5, 0.6312, 0.5048, 0.625, 0.5048, 0.1319, 0.5, 0.3688, 0.5, 0.3688, 0.5048, 0.1319, 0.5048, 0.375, 0.5, 0.625, 0.5, 0.625, 0.5048, 0.375, 0.5048, 0.3688, 0.5, 0.375, 0.5, 0.375, 0.5048, 0.3688, 0.5048, 0.8681, 0.5, 0.875, 0.5, 0.875, 0.5048, 0.8681, 0.5048, 0.375, 0.005525, 0.625, 0.005525, 0.625, 0.2452, 0.375, 0.2452])
me_cube_005.materials.append(mat_cieling1)
me_cube_005.update()
me_cube_006 = bpy.data.meshes.new('Cube.006')
me_cube_006.from_pydata([(-1.0, -1.0, -1.0), (-1.0, -1.0, 1.0), (-1.0, 1.0, -1.0), (-1.0, 1.0, 1.0), (1.0, -1.0, -1.0), (1.0, -1.0, 1.0), (1.0, 1.0, -1.0), (1.0, 1.0, 1.0), (-1.0, -0.9558, -1.0), (-1.0, -0.9558, 1.0), (1.0, -0.9558, -1.0), (1.0, -0.9558, 1.0), (0.9503, 1.0, -1.0), (0.9503, 1.0, 1.0), (0.9503, -1.0, -1.0), (0.9503, -1.0, 1.0), (0.9503, -0.9558, 1.0), (0.9503, -0.9558, -1.0), (-0.9449, 1.0, -1.0), (-0.9449, -1.0, 1.0), (-0.9449, -0.9558, -1.0), (-0.9449, 1.0, 1.0), (-0.9449, -1.0, -1.0), (-0.9449, -0.9558, 1.0), (-1.0, 0.9613, 1.0), (1.0, 0.9613, -1.0), (-1.0, 0.9613, -1.0), (1.0, 0.9613, 1.0), (0.9503, 0.9613, -1.0), (0.9503, 0.9613, 1.0), (-0.9449, 0.9613, -1.0), (-0.9449, 0.9613, 1.0)], [], [(26, 24, 3, 2), (12, 13, 7, 6), (10, 11, 5, 4), (22, 19, 1, 0), (17, 10, 4, 14), (23, 9, 1, 19), (31, 24, 9, 23), (28, 25, 10, 17), (25, 27, 11, 10), (0, 1, 9, 8), (27, 29, 16, 11), (11, 16, 15, 5), (20, 17, 14, 22), (4, 5, 15, 14), (18, 21, 13, 12), (2, 3, 21, 18), (8, 20, 22, 0), (26, 30, 20, 8), (16, 23, 19, 15), (14, 15, 19, 22), (13, 21, 31, 29), (2, 18, 30, 26), (7, 13, 29, 27), (18, 12, 28, 30), (6, 7, 27, 25), (12, 6, 25, 28), (21, 3, 24, 31), (8, 9, 24, 26)])
_uv = me_cube_006.uv_layers.new(name='UVMap')
_uv.uv.foreach_set('vector', [0.375, 0.2452, 0.625, 0.2452, 0.625, 0.25, 0.375, 0.25, 0.375, 0.4938, 0.625, 0.4938, 0.625, 0.5, 0.375, 0.5, 0.375, 0.7445, 0.625, 0.7445, 0.625, 0.75, 0.375, 0.75, 0.375, 0.9931, 0.625, 0.9931, 0.625, 1.0, 0.375, 1.0, 0.3688, 0.7445, 0.375, 0.7445, 0.375, 0.75, 0.3688, 0.75, 0.8681, 0.7445, 0.875, 0.7445, 0.875, 0.75, 0.8681, 0.75, 0.8681, 0.5048, 0.875, 0.5048, 0.875, 0.7445, 0.8681, 0.7445, 0.3688, 0.5048, 0.375, 0.5048, 0.375, 0.7445, 0.3688, 0.7445, 0.375, 0.5048, 0.625, 0.5048, 0.625, 0.7445, 0.375, 0.7445, 0.375, 0.0, 0.625, 0.0, 0.625, 0.005525, 0.375, 0.005525, 0.625, 0.5048, 0.6312, 0.5048, 0.6312, 0.7445, 0.625, 0.7445, 0.625, 0.7445, 0.6312, 0.7445, 0.6312, 0.75, 0.625, 0.75, 0.1319, 0.7445, 0.3688, 0.7445, 0.3688, 0.75, 0.1319, 0.75, 0.375, 0.75, 0.625, 0.75, 0.625, 0.7562, 0.375, 0.7562, 0.375, 0.2569, 0.625, 0.2569, 0.625, 0.4938, 0.375, 0.4938, 0.375, 0.25, 0.625, 0.25, 0.625, 0.2569, 0.375, 0.2569, 0.125, 0.7445, 0.1319, 0.7445, 0.1319, 0.75, 0.125, 0.75, 0.125, 0.5048, 0.1319, 0.5048, 0.1319, 0.7445, 0.125, 0.7445, 0.6312, 0.7445, 0.8681, 0.7445, 0.8681, 0.75, 0.6312, 0.75, 0.375, 0.7562, 0.625, 0.7562, 0.625, 0.9931, 0.375, 0.9931, 0.6312, 0.5, 0.8681, 0.5, 0.8681, 0.5048, 0.6312, 0.5048, 0.125, 0.5, 0.1319, 0.5, 0.1319, 0.5048, 0.125, 0.5048, 0.625, 0.5, 0.6312, 0.5, 0.6312, 0.5048, 0.625, 0.5048, 0.1319, 0.5, 0.3688, 0.5, 0.3688, 0.5048, 0.1319, 0.5048, 0.375, 0.5, 0.625, 0.5, 0.625, 0.5048, 0.375, 0.5048, 0.3688, 0.5, 0.375, 0.5, 0.375, 0.5048, 0.3688, 0.5048, 0.8681, 0.5, 0.875, 0.5, 0.875, 0.5048, 0.8681, 0.5048, 0.375, 0.005525, 0.625, 0.005525, 0.625, 0.2452, 0.375, 0.2452])
me_cube_006.materials.append(mat_cieling1)
me_cube_006.update()
me_cube_007 = bpy.data.meshes.new('Cube.007')
me_cube_007.from_pydata([(-1.0, -1.0, -1.0), (-1.0, -1.0, 1.0), (-1.0, 1.0, -1.0), (-1.0, 1.0, 1.0), (1.0, -1.0, -1.0), (1.0, -1.0, 1.0), (1.0, 1.0, -1.0), (1.0, 1.0, 1.0), (-1.0, -0.9558, -1.0), (-1.0, -0.9558, 1.0), (1.0, -0.9558, -1.0), (1.0, -0.9558, 1.0), (0.9503, 1.0, -1.0), (0.9503, 1.0, 1.0), (0.9503, -1.0, -1.0), (0.9503, -1.0, 1.0), (0.9503, -0.9558, 1.0), (0.9503, -0.9558, -1.0), (-0.9449, 1.0, -1.0), (-0.9449, -1.0, 1.0), (-0.9449, -0.9558, -1.0), (-0.9449, 1.0, 1.0), (-0.9449, -1.0, -1.0), (-0.9449, -0.9558, 1.0), (-1.0, 0.9613, 1.0), (1.0, 0.9613, -1.0), (-1.0, 0.9613, -1.0), (1.0, 0.9613, 1.0), (0.9503, 0.9613, -1.0), (0.9503, 0.9613, 1.0), (-0.9449, 0.9613, -1.0), (-0.9449, 0.9613, 1.0)], [], [(26, 24, 3, 2), (12, 13, 7, 6), (10, 11, 5, 4), (22, 19, 1, 0), (17, 10, 4, 14), (23, 9, 1, 19), (31, 24, 9, 23), (28, 25, 10, 17), (25, 27, 11, 10), (0, 1, 9, 8), (27, 29, 16, 11), (11, 16, 15, 5), (20, 17, 14, 22), (4, 5, 15, 14), (18, 21, 13, 12), (2, 3, 21, 18), (8, 20, 22, 0), (26, 30, 20, 8), (16, 23, 19, 15), (14, 15, 19, 22), (13, 21, 31, 29), (2, 18, 30, 26), (7, 13, 29, 27), (18, 12, 28, 30), (6, 7, 27, 25), (12, 6, 25, 28), (21, 3, 24, 31), (8, 9, 24, 26)])
_uv = me_cube_007.uv_layers.new(name='UVMap')
_uv.uv.foreach_set('vector', [0.375, 0.2452, 0.625, 0.2452, 0.625, 0.25, 0.375, 0.25, 0.375, 0.4938, 0.625, 0.4938, 0.625, 0.5, 0.375, 0.5, 0.375, 0.7445, 0.625, 0.7445, 0.625, 0.75, 0.375, 0.75, 0.375, 0.9931, 0.625, 0.9931, 0.625, 1.0, 0.375, 1.0, 0.3688, 0.7445, 0.375, 0.7445, 0.375, 0.75, 0.3688, 0.75, 0.8681, 0.7445, 0.875, 0.7445, 0.875, 0.75, 0.8681, 0.75, 0.8681, 0.5048, 0.875, 0.5048, 0.875, 0.7445, 0.8681, 0.7445, 0.3688, 0.5048, 0.375, 0.5048, 0.375, 0.7445, 0.3688, 0.7445, 0.375, 0.5048, 0.625, 0.5048, 0.625, 0.7445, 0.375, 0.7445, 0.375, 0.0, 0.625, 0.0, 0.625, 0.005525, 0.375, 0.005525, 0.625, 0.5048, 0.6312, 0.5048, 0.6312, 0.7445, 0.625, 0.7445, 0.625, 0.7445, 0.6312, 0.7445, 0.6312, 0.75, 0.625, 0.75, 0.1319, 0.7445, 0.3688, 0.7445, 0.3688, 0.75, 0.1319, 0.75, 0.375, 0.75, 0.625, 0.75, 0.625, 0.7562, 0.375, 0.7562, 0.375, 0.2569, 0.625, 0.2569, 0.625, 0.4938, 0.375, 0.4938, 0.375, 0.25, 0.625, 0.25, 0.625, 0.2569, 0.375, 0.2569, 0.125, 0.7445, 0.1319, 0.7445, 0.1319, 0.75, 0.125, 0.75, 0.125, 0.5048, 0.1319, 0.5048, 0.1319, 0.7445, 0.125, 0.7445, 0.6312, 0.7445, 0.8681, 0.7445, 0.8681, 0.75, 0.6312, 0.75, 0.375, 0.7562, 0.625, 0.7562, 0.625, 0.9931, 0.375, 0.9931, 0.6312, 0.5, 0.8681, 0.5, 0.8681, 0.5048, 0.6312, 0.5048, 0.125, 0.5, 0.1319, 0.5, 0.1319, 0.5048, 0.125, 0.5048, 0.625, 0.5, 0.6312, 0.5, 0.6312, 0.5048, 0.625, 0.5048, 0.1319, 0.5, 0.3688, 0.5, 0.3688, 0.5048, 0.1319, 0.5048, 0.375, 0.5, 0.625, 0.5, 0.625, 0.5048, 0.375, 0.5048, 0.3688, 0.5, 0.375, 0.5, 0.375, 0.5048, 0.3688, 0.5048, 0.8681, 0.5, 0.875, 0.5, 0.875, 0.5048, 0.8681, 0.5048, 0.375, 0.005525, 0.625, 0.005525, 0.625, 0.2452, 0.375, 0.2452])
me_cube_007.materials.append(mat_cieling1)
me_cube_007.update()
me_cube_013 = bpy.data.meshes.new('Cube.013')
me_cube_013.from_pydata([(-1.0, -1.0, -1.0), (-1.0, -1.0, 1.0), (-1.0, 1.0, -1.0), (-1.0, 1.0, 1.0), (1.0, -1.0, -1.0), (1.0, -1.0, 1.0), (1.0, 1.0, -1.0), (1.0, 1.0, 1.0), (-1.0, -0.9558, -1.0), (-1.0, -0.9558, 1.0), (1.0, -0.9558, -1.0), (1.0, -0.9558, 1.0), (0.9503, 1.0, -1.0), (0.9503, 1.0, 1.0), (0.9503, -1.0, -1.0), (0.9503, -1.0, 1.0), (0.9503, -0.9558, 1.0), (0.9503, -0.9558, -1.0), (-0.9449, 1.0, -1.0), (-0.9449, -1.0, 1.0), (-0.9449, -0.9558, -1.0), (-0.9449, 1.0, 1.0), (-0.9449, -1.0, -1.0), (-0.9449, -0.9558, 1.0), (-1.0, 0.9613, 1.0), (1.0, 0.9613, -1.0), (-1.0, 0.9613, -1.0), (1.0, 0.9613, 1.0), (0.9503, 0.9613, -1.0), (0.9503, 0.9613, 1.0), (-0.9449, 0.9613, -1.0), (-0.9449, 0.9613, 1.0)], [], [(26, 24, 3, 2), (12, 13, 7, 6), (10, 11, 5, 4), (22, 19, 1, 0), (17, 10, 4, 14), (23, 9, 1, 19), (31, 24, 9, 23), (28, 25, 10, 17), (25, 27, 11, 10), (0, 1, 9, 8), (27, 29, 16, 11), (11, 16, 15, 5), (20, 17, 14, 22), (4, 5, 15, 14), (18, 21, 13, 12), (2, 3, 21, 18), (8, 20, 22, 0), (26, 30, 20, 8), (16, 23, 19, 15), (14, 15, 19, 22), (13, 21, 31, 29), (2, 18, 30, 26), (7, 13, 29, 27), (18, 12, 28, 30), (6, 7, 27, 25), (12, 6, 25, 28), (21, 3, 24, 31), (8, 9, 24, 26)])
_uv = me_cube_013.uv_layers.new(name='UVMap')
_uv.uv.foreach_set('vector', [0.375, 0.2452, 0.625, 0.2452, 0.625, 0.25, 0.375, 0.25, 0.375, 0.4938, 0.625, 0.4938, 0.625, 0.5, 0.375, 0.5, 0.375, 0.7445, 0.625, 0.7445, 0.625, 0.75, 0.375, 0.75, 0.375, 0.9931, 0.625, 0.9931, 0.625, 1.0, 0.375, 1.0, 0.3688, 0.7445, 0.375, 0.7445, 0.375, 0.75, 0.3688, 0.75, 0.8681, 0.7445, 0.875, 0.7445, 0.875, 0.75, 0.8681, 0.75, 0.8681, 0.5048, 0.875, 0.5048, 0.875, 0.7445, 0.8681, 0.7445, 0.3688, 0.5048, 0.375, 0.5048, 0.375, 0.7445, 0.3688, 0.7445, 0.375, 0.5048, 0.625, 0.5048, 0.625, 0.7445, 0.375, 0.7445, 0.375, 0.0, 0.625, 0.0, 0.625, 0.005525, 0.375, 0.005525, 0.625, 0.5048, 0.6312, 0.5048, 0.6312, 0.7445, 0.625, 0.7445, 0.625, 0.7445, 0.6312, 0.7445, 0.6312, 0.75, 0.625, 0.75, 0.1319, 0.7445, 0.3688, 0.7445, 0.3688, 0.75, 0.1319, 0.75, 0.375, 0.75, 0.625, 0.75, 0.625, 0.7562, 0.375, 0.7562, 0.375, 0.2569, 0.625, 0.2569, 0.625, 0.4938, 0.375, 0.4938, 0.375, 0.25, 0.625, 0.25, 0.625, 0.2569, 0.375, 0.2569, 0.125, 0.7445, 0.1319, 0.7445, 0.1319, 0.75, 0.125, 0.75, 0.125, 0.5048, 0.1319, 0.5048, 0.1319, 0.7445, 0.125, 0.7445, 0.6312, 0.7445, 0.8681, 0.7445, 0.8681, 0.75, 0.6312, 0.75, 0.375, 0.7562, 0.625, 0.7562, 0.625, 0.9931, 0.375, 0.9931, 0.6312, 0.5, 0.8681, 0.5, 0.8681, 0.5048, 0.6312, 0.5048, 0.125, 0.5, 0.1319, 0.5, 0.1319, 0.5048, 0.125, 0.5048, 0.625, 0.5, 0.6312, 0.5, 0.6312, 0.5048, 0.625, 0.5048, 0.1319, 0.5, 0.3688, 0.5, 0.3688, 0.5048, 0.1319, 0.5048, 0.375, 0.5, 0.625, 0.5, 0.625, 0.5048, 0.375, 0.5048, 0.3688, 0.5, 0.375, 0.5, 0.375, 0.5048, 0.3688, 0.5048, 0.8681, 0.5, 0.875, 0.5, 0.875, 0.5048, 0.8681, 0.5048, 0.375, 0.005525, 0.625, 0.005525, 0.625, 0.2452, 0.375, 0.2452])
me_cube_013.materials.append(mat_cieling1)
me_cube_013.update()
me_cube = bpy.data.meshes.new('Cube')
me_cube.from_pydata([(-1.0, -1.0, -1.0), (-1.0, -1.0, 1.0), (-1.0, 1.0, -1.0), (-1.0, 1.0, 1.0), (1.0, -1.0, -1.0), (1.0, -1.0, 1.0), (1.0, 1.0, -1.0), (1.0, 1.0, 1.0)], [], [(0, 1, 3, 2), (2, 3, 7, 6), (6, 7, 5, 4), (4, 5, 1, 0), (2, 6, 4, 0), (7, 3, 1, 5)])
_uv = me_cube.uv_layers.new(name='UVMap')
_uv.uv.foreach_set('vector', [0.375, 0.0, 0.625, 0.0, 0.625, 0.25, 0.375, 0.25, 0.375, 0.25, 0.625, 0.25, 0.625, 0.5, 0.375, 0.5, 0.375, 0.5, 0.625, 0.5, 0.625, 0.75, 0.375, 0.75, 0.375, 0.75, 0.625, 0.75, 0.625, 1.0, 0.375, 1.0, 0.125, 0.5, 0.375, 0.5, 0.375, 0.75, 0.125, 0.75, 0.625, 0.5, 0.875, 0.5, 0.875, 0.75, 0.625, 0.75])
me_cube.materials.append(mat_cielinglights)
me_cube.update()
me_cube_014 = bpy.data.meshes.new('Cube.014')
me_cube_014.from_pydata([(-1.0, -1.0, -1.0), (-1.0, -1.0, 1.0), (-1.0, 1.0, -1.0), (-1.0, 1.0, 1.0), (1.0, -1.0, -1.0), (1.0, -1.0, 1.0), (1.0, 1.0, -1.0), (1.0, 1.0, 1.0)], [], [(0, 1, 3, 2), (2, 3, 7, 6), (6, 7, 5, 4), (4, 5, 1, 0), (2, 6, 4, 0), (7, 3, 1, 5)])
_uv = me_cube_014.uv_layers.new(name='UVMap')
_uv.uv.foreach_set('vector', [0.375, 0.0, 0.625, 0.0, 0.625, 0.25, 0.375, 0.25, 0.375, 0.25, 0.625, 0.25, 0.625, 0.5, 0.375, 0.5, 0.375, 0.5, 0.625, 0.5, 0.625, 0.75, 0.375, 0.75, 0.375, 0.75, 0.625, 0.75, 0.625, 1.0, 0.375, 1.0, 0.125, 0.5, 0.375, 0.5, 0.375, 0.75, 0.125, 0.75, 0.625, 0.5, 0.875, 0.5, 0.875, 0.75, 0.625, 0.75])
me_cube_014.materials.append(mat_cieling2)
me_cube_014.update()
me_cube_015 = bpy.data.meshes.new('Cube.015')
me_cube_015.from_pydata([(-1.0, -1.0, -1.0), (-1.0, -1.0, 1.0), (-1.0, 1.0, -1.0), (-1.0, 1.0, 1.0), (1.0, -1.0, -1.0), (1.0, -1.0, 1.0), (1.0, 1.0, -1.0), (1.0, 1.0, 1.0)], [], [(0, 1, 3, 2), (2, 3, 7, 6), (6, 7, 5, 4), (4, 5, 1, 0), (2, 6, 4, 0), (7, 3, 1, 5)])
_uv = me_cube_015.uv_layers.new(name='UVMap')
_uv.uv.foreach_set('vector', [0.375, 0.0, 0.625, 0.0, 0.625, 0.25, 0.375, 0.25, 0.375, 0.25, 0.625, 0.25, 0.625, 0.5, 0.375, 0.5, 0.375, 0.5, 0.625, 0.5, 0.625, 0.75, 0.375, 0.75, 0.375, 0.75, 0.625, 0.75, 0.625, 1.0, 0.375, 1.0, 0.125, 0.5, 0.375, 0.5, 0.375, 0.75, 0.125, 0.75, 0.625, 0.5, 0.875, 0.5, 0.875, 0.75, 0.625, 0.75])
me_cube_015.materials.append(mat_cieling2)
me_cube_015.update()
me_cube_016 = bpy.data.meshes.new('Cube.016')
me_cube_016.from_pydata([(-1.0, -1.0, -1.0), (-1.0, -1.0, 1.0), (-1.0, 1.0, -1.0), (-1.0, 1.0, 1.0), (1.0, -1.0, -1.0), (1.0, -1.0, 1.0), (1.0, 1.0, -1.0), (1.0, 1.0, 1.0)], [], [(0, 1, 3, 2), (2, 3, 7, 6), (6, 7, 5, 4), (4, 5, 1, 0), (2, 6, 4, 0), (7, 3, 1, 5)])
_uv = me_cube_016.uv_layers.new(name='UVMap')
_uv.uv.foreach_set('vector', [0.375, 0.0, 0.625, 0.0, 0.625, 0.25, 0.375, 0.25, 0.375, 0.25, 0.625, 0.25, 0.625, 0.5, 0.375, 0.5, 0.375, 0.5, 0.625, 0.5, 0.625, 0.75, 0.375, 0.75, 0.375, 0.75, 0.625, 0.75, 0.625, 1.0, 0.375, 1.0, 0.125, 0.5, 0.375, 0.5, 0.375, 0.75, 0.125, 0.75, 0.625, 0.5, 0.875, 0.5, 0.875, 0.75, 0.625, 0.75])
me_cube_016.materials.append(mat_cieling2)
me_cube_016.update()
me_cube_017 = bpy.data.meshes.new('Cube.017')
me_cube_017.from_pydata([(-1.0, -1.0, -1.0), (-1.0, -1.0, 1.0), (-1.0, 1.0, -1.0), (-1.0, 1.0, 1.0), (1.0, -1.0, -1.0), (1.0, -1.0, 1.0), (1.0, 1.0, -1.0), (1.0, 1.0, 1.0)], [], [(0, 1, 3, 2), (2, 3, 7, 6), (6, 7, 5, 4), (4, 5, 1, 0), (2, 6, 4, 0), (7, 3, 1, 5)])
_uv = me_cube_017.uv_layers.new(name='UVMap')
_uv.uv.foreach_set('vector', [0.375, 0.0, 0.625, 0.0, 0.625, 0.25, 0.375, 0.25, 0.375, 0.25, 0.625, 0.25, 0.625, 0.5, 0.375, 0.5, 0.375, 0.5, 0.625, 0.5, 0.625, 0.75, 0.375, 0.75, 0.375, 0.75, 0.625, 0.75, 0.625, 1.0, 0.375, 1.0, 0.125, 0.5, 0.375, 0.5, 0.375, 0.75, 0.125, 0.75, 0.625, 0.5, 0.875, 0.5, 0.875, 0.75, 0.625, 0.75])
me_cube_017.materials.append(mat_cieling2)
me_cube_017.update()
me_cube_018 = bpy.data.meshes.new('Cube.018')
me_cube_018.from_pydata([(-1.0, -1.0, -1.0), (-1.0, -1.0, 1.0), (-1.0, 1.0, -1.0), (-1.0, 1.0, 1.0), (1.0, -1.0, -1.0), (1.0, -1.0, 1.0), (1.0, 1.0, -1.0), (1.0, 1.0, 1.0)], [], [(0, 1, 3, 2), (2, 3, 7, 6), (6, 7, 5, 4), (4, 5, 1, 0), (2, 6, 4, 0), (7, 3, 1, 5)])
_uv = me_cube_018.uv_layers.new(name='UVMap')
_uv.uv.foreach_set('vector', [0.375, 0.0, 0.625, 0.0, 0.625, 0.25, 0.375, 0.25, 0.375, 0.25, 0.625, 0.25, 0.625, 0.5, 0.375, 0.5, 0.375, 0.5, 0.625, 0.5, 0.625, 0.75, 0.375, 0.75, 0.375, 0.75, 0.625, 0.75, 0.625, 1.0, 0.375, 1.0, 0.125, 0.5, 0.375, 0.5, 0.375, 0.75, 0.125, 0.75, 0.625, 0.5, 0.875, 0.5, 0.875, 0.75, 0.625, 0.75])
me_cube_018.materials.append(mat_cieling2)
me_cube_018.update()
me_cube_019 = bpy.data.meshes.new('Cube.019')
me_cube_019.from_pydata([(-1.0, -1.0, -1.0), (-1.0, -1.0, 1.0), (-1.0, 1.0, -1.0), (-1.0, 1.0, 1.0), (1.0, -1.0, -1.0), (1.0, -1.0, 1.0), (1.0, 1.0, -1.0), (1.0, 1.0, 1.0)], [], [(0, 1, 3, 2), (2, 3, 7, 6), (6, 7, 5, 4), (4, 5, 1, 0), (2, 6, 4, 0), (7, 3, 1, 5)])
_uv = me_cube_019.uv_layers.new(name='UVMap')
_uv.uv.foreach_set('vector', [0.375, 0.0, 0.625, 0.0, 0.625, 0.25, 0.375, 0.25, 0.375, 0.25, 0.625, 0.25, 0.625, 0.5, 0.375, 0.5, 0.375, 0.5, 0.625, 0.5, 0.625, 0.75, 0.375, 0.75, 0.375, 0.75, 0.625, 0.75, 0.625, 1.0, 0.375, 1.0, 0.125, 0.5, 0.375, 0.5, 0.375, 0.75, 0.125, 0.75, 0.625, 0.5, 0.875, 0.5, 0.875, 0.75, 0.625, 0.75])
me_cube_019.materials.append(mat_cieling2)
me_cube_019.update()
me_cube_020 = bpy.data.meshes.new('Cube.020')
me_cube_020.from_pydata([(-1.0, -1.0, -1.0), (-1.0, -1.0, 1.0), (-1.0, 1.0, -1.0), (-1.0, 1.0, 1.0), (1.0, -1.0, -1.0), (1.0, -1.0, 1.0), (1.0, 1.0, -1.0), (1.0, 1.0, 1.0)], [], [(0, 1, 3, 2), (2, 3, 7, 6), (6, 7, 5, 4), (4, 5, 1, 0), (2, 6, 4, 0), (7, 3, 1, 5)])
_uv = me_cube_020.uv_layers.new(name='UVMap')
_uv.uv.foreach_set('vector', [0.375, 0.0, 0.625, 0.0, 0.625, 0.25, 0.375, 0.25, 0.375, 0.25, 0.625, 0.25, 0.625, 0.5, 0.375, 0.5, 0.375, 0.5, 0.625, 0.5, 0.625, 0.75, 0.375, 0.75, 0.375, 0.75, 0.625, 0.75, 0.625, 1.0, 0.375, 1.0, 0.125, 0.5, 0.375, 0.5, 0.375, 0.75, 0.125, 0.75, 0.625, 0.5, 0.875, 0.5, 0.875, 0.75, 0.625, 0.75])
me_cube_020.materials.append(mat_cieling2)
me_cube_020.update()
me_cube_021 = bpy.data.meshes.new('Cube.021')
me_cube_021.from_pydata([(-1.0, -1.0, -1.0), (-1.0, -1.0, 1.0), (-1.0, 1.0, -1.0), (-1.0, 1.0, 1.0), (1.0, -1.0, -1.0), (1.0, -1.0, 1.0), (1.0, 1.0, -1.0), (1.0, 1.0, 1.0)], [], [(0, 1, 3, 2), (2, 3, 7, 6), (6, 7, 5, 4), (4, 5, 1, 0), (2, 6, 4, 0), (7, 3, 1, 5)])
_uv = me_cube_021.uv_layers.new(name='UVMap')
_uv.uv.foreach_set('vector', [0.375, 0.0, 0.625, 0.0, 0.625, 0.25, 0.375, 0.25, 0.375, 0.25, 0.625, 0.25, 0.625, 0.5, 0.375, 0.5, 0.375, 0.5, 0.625, 0.5, 0.625, 0.75, 0.375, 0.75, 0.375, 0.75, 0.625, 0.75, 0.625, 1.0, 0.375, 1.0, 0.125, 0.5, 0.375, 0.5, 0.375, 0.75, 0.125, 0.75, 0.625, 0.5, 0.875, 0.5, 0.875, 0.75, 0.625, 0.75])
me_cube_021.materials.append(mat_cieling2)
me_cube_021.update()

# ---- objects
ob_floor = bpy.data.objects.new('Floor', me_plane)
ob_camera = bpy.data.objects.new('Camera', cam_camera)
ob_light = bpy.data.objects.new('Light', light_light)
ob_wall = bpy.data.objects.new('Wall', me_cube_008)
ob_wall_001 = bpy.data.objects.new('Wall.001', me_cube_009)
ob_wall_002 = bpy.data.objects.new('Wall.002', me_cube_010)
ob_wall_003 = bpy.data.objects.new('Wall.003', me_cube_011)
ob_cieling = bpy.data.objects.new('Cieling', me_cube_012)
ob_cieling_001 = bpy.data.objects.new('Cieling.001', me_cube_001)
ob_cieling_002 = bpy.data.objects.new('Cieling.002', me_cube_002)
ob_cieling_003 = bpy.data.objects.new('Cieling.003', me_cube_003)
ob_cieling_004 = bpy.data.objects.new('Cieling.004', me_cube_004)
ob_cieling_005 = bpy.data.objects.new('Cieling.005', me_cube_005)
ob_cieling_006 = bpy.data.objects.new('Cieling.006', me_cube_006)
ob_cieling_007 = bpy.data.objects.new('Cieling.007', me_cube_007)
ob_cieling_008 = bpy.data.objects.new('Cieling.008', me_cube_013)
ob_tile = bpy.data.objects.new('Tile', me_cube)
ob_tile_001 = bpy.data.objects.new('Tile.001', me_cube_014)
ob_tile_002 = bpy.data.objects.new('Tile.002', me_cube_015)
ob_tile_003 = bpy.data.objects.new('Tile.003', me_cube_016)
ob_tile_004 = bpy.data.objects.new('Tile.004', me_cube_017)
ob_tile_005 = bpy.data.objects.new('Tile.005', me_cube_018)
ob_tile_006 = bpy.data.objects.new('Tile.006', me_cube_019)
ob_tile_007 = bpy.data.objects.new('Tile.007', me_cube_020)
ob_tile_008 = bpy.data.objects.new('Tile.008', me_cube_021)

# ---- transforms, parenting, visibility, modifiers, constraints
ob_floor.location = (0.0, 0.0, 0.0)
ob_floor.scale = (5.0, 5.0, 5.0)
ob_floor.lock_location = (True, True, True)
ob_camera.location = (7.359, -6.926, 4.958)
ob_camera.rotation_euler = (1.109, 0.0, 0.8149)
ob_camera.lock_rotations_4d = False
ob_camera.empty_display_type = 'ARROWS'
ob_camera.color = (0.0, 0.0, 0.0, 0.0)
ob_camera.display_type = 'WIRE'
ob_camera.lineart.crease_threshold = 0.0
ob_light.location = (0.8725, -0.3917, 7.325)
ob_light.rotation_euler = (0.6503, 0.05522, 1.866)
ob_light.lock_rotations_4d = False
ob_light.empty_display_type = 'ARROWS'
ob_light.color = (0.0, 0.0, 0.0, 0.0)
ob_light.lineart.crease_threshold = 0.0
ob_wall.location = (5.0, 0.0, 0.1)
ob_wall.scale = (0.12, -5.15, 0.2299)
ob_wall_001.location = (-5.0, -0.1, 0.1)
ob_wall_001.scale = (0.12, -5.05, 0.2299)
ob_wall_002.location = (-0.1, 5.0, 0.1)
ob_wall_002.rotation_euler = (0.0, 0.0, 1.571)
ob_wall_002.scale = (0.12, -5.05, 0.2299)
ob_wall_003.location = (0.1, -5.0, 0.1)
ob_wall_003.rotation_euler = (0.0, 0.0, 1.571)
ob_wall_003.scale = (0.12, -5.05, 0.2299)
ob_cieling.location = (3.891, 3.893, 3.739)
ob_cieling.scale = (1.0, 1.0, 0.05229)
ob_cieling_001.location = (3.891, 1.893, 3.739)
ob_cieling_001.scale = (1.0, 1.0, 0.05229)
ob_cieling_002.location = (3.891, -0.1072, 3.739)
ob_cieling_002.scale = (1.0, 1.0, 0.05229)
ob_cieling_003.location = (1.891, 3.893, 3.739)
ob_cieling_003.scale = (1.0, 1.0, 0.05229)
ob_cieling_004.location = (1.891, 1.893, 3.739)
ob_cieling_004.scale = (1.0, 1.0, 0.05229)
ob_cieling_005.location = (1.891, -0.1072, 3.739)
ob_cieling_005.scale = (1.0, 1.0, 0.05229)
ob_cieling_006.location = (-0.1092, 3.893, 3.739)
ob_cieling_006.scale = (1.0, 1.0, 0.05229)
ob_cieling_007.location = (-0.1092, 1.893, 3.739)
ob_cieling_007.scale = (1.0, 1.0, 0.05229)
ob_cieling_008.location = (-0.1092, -0.1072, 3.739)
ob_cieling_008.scale = (1.0, 1.0, 0.05229)
ob_tile.location = (3.856, 3.903, 3.739)
ob_tile.scale = (0.95, 0.95, 0.08266)
ob_tile_001.location = (3.856, 1.916, 3.739)
ob_tile_001.scale = (0.95, 0.95, 0.08266)
ob_tile_002.location = (3.856, -0.08418, 3.739)
ob_tile_002.scale = (0.95, 0.95, 0.08266)
ob_tile_003.location = (1.904, 3.903, 3.739)
ob_tile_003.scale = (0.95, 0.95, 0.08266)
ob_tile_004.location = (1.904, 1.916, 3.739)
ob_tile_004.scale = (0.95, 0.95, 0.08266)
ob_tile_005.location = (1.904, -0.08418, 3.739)
ob_tile_005.scale = (0.95, 0.95, 0.08266)
ob_tile_006.location = (-0.05869, 3.903, 3.739)
ob_tile_006.scale = (0.95, 0.95, 0.08266)
ob_tile_007.location = (-0.05869, 1.916, 3.739)
ob_tile_007.scale = (0.95, 0.95, 0.08266)
ob_tile_008.location = (-0.05869, -0.08418, 3.739)
ob_tile_008.scale = (0.95, 0.95, 0.08266)

# ---- collection membership
col_collection.objects.link(ob_floor)
col_camnlights.objects.link(ob_camera)
col_camnlights.objects.link(ob_light)
col_walls.objects.link(ob_wall)
col_walls.objects.link(ob_wall_001)
col_walls.objects.link(ob_wall_002)
col_walls.objects.link(ob_wall_003)
col_cieling.objects.link(ob_cieling)
col_cieling.objects.link(ob_cieling_001)
col_cieling.objects.link(ob_cieling_002)
col_cieling.objects.link(ob_cieling_003)
col_cieling.objects.link(ob_cieling_004)
col_cieling.objects.link(ob_cieling_005)
col_cieling.objects.link(ob_cieling_006)
col_cieling.objects.link(ob_cieling_007)
col_cieling.objects.link(ob_cieling_008)
col_cieling.objects.link(ob_tile)
col_cieling.objects.link(ob_tile_001)
col_cieling.objects.link(ob_tile_002)
col_cieling.objects.link(ob_tile_003)
col_cieling.objects.link(ob_tile_004)
col_cieling.objects.link(ob_tile_005)
col_cieling.objects.link(ob_tile_006)
col_cieling.objects.link(ob_tile_007)
col_cieling.objects.link(ob_tile_008)

# ---- scene / render settings (as saved in the file)
scene.camera = ob_camera
scene.frame_start = 1; scene.frame_end = 250; scene.frame_set(0)
scene.render.engine = 'BLENDER_EEVEE_NEXT'
scene.cycles.sampling_pattern = 'TABULATED_SOBOL'
scene.cycles.use_light_tree = False
scene.view_settings.view_transform = 'Filmic'
bpy.context.view_layer.update()
